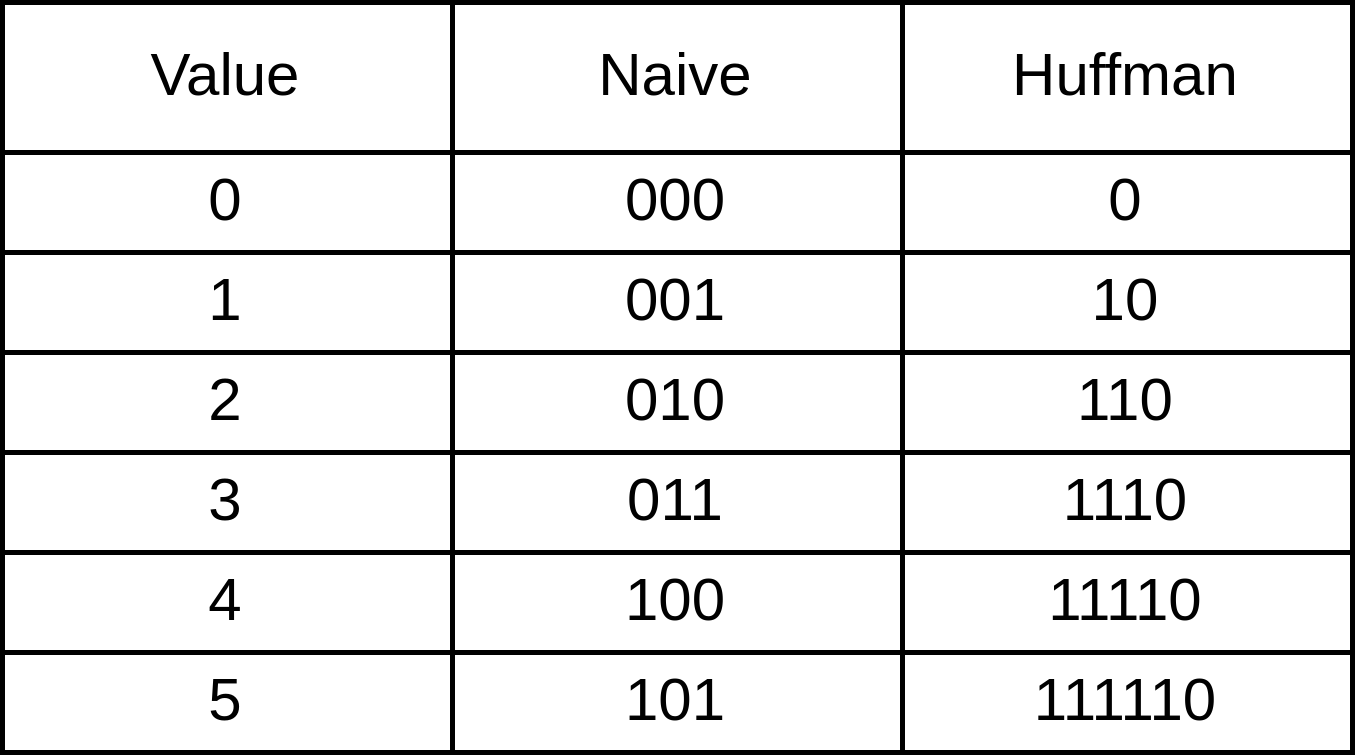

The diagram above was exported from draw.io. Its source (the exported page's mxGraphModel, read from the mxfile embedded in the PNG):
<mxGraphModel dx="395" dy="231" grid="1" gridSize="10" guides="1" tooltips="1" connect="1" arrows="1" fold="1" page="1" pageScale="1" pageWidth="850" pageHeight="1100" math="0" shadow="0">
  <root>
    <mxCell id="0" />
    <mxCell id="1" parent="0" />
    <mxCell id="ppXQxojvdI2BxfuS3Zn4-15" value="0" style="rounded=0;whiteSpace=wrap;html=1;" vertex="1" parent="1">
      <mxGeometry x="200" y="310" width="90" height="20" as="geometry" />
    </mxCell>
    <mxCell id="ppXQxojvdI2BxfuS3Zn4-16" value="000" style="rounded=0;whiteSpace=wrap;html=1;" vertex="1" parent="1">
      <mxGeometry x="290" y="310" width="90" height="20" as="geometry" />
    </mxCell>
    <mxCell id="ppXQxojvdI2BxfuS3Zn4-17" value="0" style="rounded=0;whiteSpace=wrap;html=1;" vertex="1" parent="1">
      <mxGeometry x="380" y="310" width="90" height="20" as="geometry" />
    </mxCell>
    <mxCell id="ppXQxojvdI2BxfuS3Zn4-18" value="Value&lt;span style=&quot;color: rgba(0 , 0 , 0 , 0) ; font-family: monospace ; font-size: 0px&quot;&gt;%3CmxGraphModel%3E%3Croot%3E%3CmxCell%20id%3D%220%22%2F%3E%3CmxCell%20id%3D%221%22%20parent%3D%220%22%2F%3E%3CmxCell%20id%3D%222%22%20value%3D%220%22%20style%3D%22rounded%3D0%3BwhiteSpace%3Dwrap%3Bhtml%3D1%3B%22%20vertex%3D%221%22%20parent%3D%221%22%3E%3CmxGeometry%20x%3D%22200%22%20y%3D%22310%22%20width%3D%2290%22%20height%3D%2230%22%20as%3D%22geometry%22%2F%3E%3C%2FmxCell%3E%3C%2Froot%3E%3C%2FmxGraphModel%3E&lt;/span&gt;" style="rounded=0;whiteSpace=wrap;html=1;" vertex="1" parent="1">
      <mxGeometry x="200" y="280" width="90" height="30" as="geometry" />
    </mxCell>
    <mxCell id="ppXQxojvdI2BxfuS3Zn4-19" value="Naive&lt;span style=&quot;color: rgba(0 , 0 , 0 , 0) ; font-family: monospace ; font-size: 0px&quot;&gt;%3CmxGraphModel%3E%3Croot%3E%3CmxCell%20id%3D%220%22%2F%3E%3CmxCell%20id%3D%221%22%20parent%3D%220%22%2F%3E%3CmxCell%20id%3D%222%22%20value%3D%22Value%26lt%3Bspan%20style%3D%26quot%3Bcolor%3A%20rgba(0%20%2C%200%20%2C%200%20%2C%200)%20%3B%20font-family%3A%20monospace%20%3B%20font-size%3A%200px%26quot%3B%26gt%3B%253CmxGraphModel%253E%253Croot%253E%253CmxCell%2520id%253D%25220%2522%252F%253E%253CmxCell%2520id%253D%25221%2522%2520parent%253D%25220%2522%252F%253E%253CmxCell%2520id%253D%25222%2522%2520value%253D%25220%2522%2520style%253D%2522rounded%253D0%253BwhiteSpace%253Dwrap%253Bhtml%253D1%253B%2522%2520vertex%253D%25221%2522%2520parent%253D%25221%2522%253E%253CmxGeometry%2520x%253D%2522200%2522%2520y%253D%2522310%2522%2520width%253D%252290%2522%2520height%253D%252230%2522%2520as%253D%2522geometry%2522%252F%253E%253C%252FmxCell%253E%253C%252Froot%253E%253C%252FmxGraphModel%253E%26lt%3B%2Fspan%26gt%3B%22%20style%3D%22rounded%3D0%3BwhiteSpace%3Dwrap%3Bhtml%3D1%3B%22%20vertex%3D%221%22%20parent%3D%221%22%3E%3CmxGeometry%20x%3D%22200%22%20y%3D%22280%22%20width%3D%2290%22%20height%3D%2230%22%20as%3D%22geometry%22%2F%3E%3C%2FmxCell%3E%3C%2Froot%3E%3C%2FmxGraphModel%3E&lt;/span&gt;" style="rounded=0;whiteSpace=wrap;html=1;" vertex="1" parent="1">
      <mxGeometry x="290" y="280" width="90" height="30" as="geometry" />
    </mxCell>
    <mxCell id="ppXQxojvdI2BxfuS3Zn4-20" value="Huffman" style="rounded=0;whiteSpace=wrap;html=1;" vertex="1" parent="1">
      <mxGeometry x="380" y="280" width="90" height="30" as="geometry" />
    </mxCell>
    <mxCell id="ppXQxojvdI2BxfuS3Zn4-36" value="1" style="rounded=0;whiteSpace=wrap;html=1;" vertex="1" parent="1">
      <mxGeometry x="200" y="330" width="90" height="20" as="geometry" />
    </mxCell>
    <mxCell id="ppXQxojvdI2BxfuS3Zn4-37" value="001" style="rounded=0;whiteSpace=wrap;html=1;" vertex="1" parent="1">
      <mxGeometry x="290" y="330" width="90" height="20" as="geometry" />
    </mxCell>
    <mxCell id="ppXQxojvdI2BxfuS3Zn4-38" value="10" style="rounded=0;whiteSpace=wrap;html=1;" vertex="1" parent="1">
      <mxGeometry x="380" y="330" width="90" height="20" as="geometry" />
    </mxCell>
    <mxCell id="ppXQxojvdI2BxfuS3Zn4-39" value="2" style="rounded=0;whiteSpace=wrap;html=1;" vertex="1" parent="1">
      <mxGeometry x="200" y="350" width="90" height="20" as="geometry" />
    </mxCell>
    <mxCell id="ppXQxojvdI2BxfuS3Zn4-40" value="010" style="rounded=0;whiteSpace=wrap;html=1;" vertex="1" parent="1">
      <mxGeometry x="290" y="350" width="90" height="20" as="geometry" />
    </mxCell>
    <mxCell id="ppXQxojvdI2BxfuS3Zn4-41" value="110" style="rounded=0;whiteSpace=wrap;html=1;" vertex="1" parent="1">
      <mxGeometry x="380" y="350" width="90" height="20" as="geometry" />
    </mxCell>
    <mxCell id="ppXQxojvdI2BxfuS3Zn4-42" value="3" style="rounded=0;whiteSpace=wrap;html=1;" vertex="1" parent="1">
      <mxGeometry x="200" y="370" width="90" height="20" as="geometry" />
    </mxCell>
    <mxCell id="ppXQxojvdI2BxfuS3Zn4-43" value="011" style="rounded=0;whiteSpace=wrap;html=1;" vertex="1" parent="1">
      <mxGeometry x="290" y="370" width="90" height="20" as="geometry" />
    </mxCell>
    <mxCell id="ppXQxojvdI2BxfuS3Zn4-44" value="1110" style="rounded=0;whiteSpace=wrap;html=1;" vertex="1" parent="1">
      <mxGeometry x="380" y="370" width="90" height="20" as="geometry" />
    </mxCell>
    <mxCell id="ppXQxojvdI2BxfuS3Zn4-45" value="4" style="rounded=0;whiteSpace=wrap;html=1;" vertex="1" parent="1">
      <mxGeometry x="200" y="390" width="90" height="20" as="geometry" />
    </mxCell>
    <mxCell id="ppXQxojvdI2BxfuS3Zn4-46" value="100" style="rounded=0;whiteSpace=wrap;html=1;" vertex="1" parent="1">
      <mxGeometry x="290" y="390" width="90" height="20" as="geometry" />
    </mxCell>
    <mxCell id="ppXQxojvdI2BxfuS3Zn4-47" value="11110" style="rounded=0;whiteSpace=wrap;html=1;" vertex="1" parent="1">
      <mxGeometry x="380" y="390" width="90" height="20" as="geometry" />
    </mxCell>
    <mxCell id="ppXQxojvdI2BxfuS3Zn4-48" value="5" style="rounded=0;whiteSpace=wrap;html=1;" vertex="1" parent="1">
      <mxGeometry x="200" y="410" width="90" height="20" as="geometry" />
    </mxCell>
    <mxCell id="ppXQxojvdI2BxfuS3Zn4-49" value="101" style="rounded=0;whiteSpace=wrap;html=1;" vertex="1" parent="1">
      <mxGeometry x="290" y="410" width="90" height="20" as="geometry" />
    </mxCell>
    <mxCell id="ppXQxojvdI2BxfuS3Zn4-50" value="111110" style="rounded=0;whiteSpace=wrap;html=1;" vertex="1" parent="1">
      <mxGeometry x="380" y="410" width="90" height="20" as="geometry" />
    </mxCell>
  </root>
</mxGraphModel>